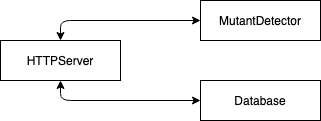

The diagram above was exported from draw.io. Its source (the exported page's mxGraphModel, read from the mxfile embedded in the PNG):
<mxGraphModel dx="378" dy="231" grid="1" gridSize="10" guides="1" tooltips="1" connect="1" arrows="1" fold="1" page="1" pageScale="1" pageWidth="850" pageHeight="1100" math="0" shadow="0">
  <root>
    <mxCell id="0" />
    <mxCell id="1" parent="0" />
    <mxCell id="XWJ5wR8nrwW0rNPzcXIL-1" value="HTTPServer" style="rounded=0;whiteSpace=wrap;html=1;" vertex="1" parent="1">
      <mxGeometry x="80" y="80" width="120" height="40" as="geometry" />
    </mxCell>
    <mxCell id="XWJ5wR8nrwW0rNPzcXIL-2" value="MutantDetector" style="rounded=0;whiteSpace=wrap;html=1;" vertex="1" parent="1">
      <mxGeometry x="280" y="40" width="120" height="40" as="geometry" />
    </mxCell>
    <mxCell id="XWJ5wR8nrwW0rNPzcXIL-3" value="Database" style="rounded=0;whiteSpace=wrap;html=1;" vertex="1" parent="1">
      <mxGeometry x="280" y="120" width="120" height="40" as="geometry" />
    </mxCell>
    <mxCell id="XWJ5wR8nrwW0rNPzcXIL-4" value="" style="endArrow=classic;startArrow=classic;html=1;exitX=0.5;exitY=1;exitDx=0;exitDy=0;entryX=0;entryY=0.5;entryDx=0;entryDy=0;" edge="1" parent="1" source="XWJ5wR8nrwW0rNPzcXIL-1" target="XWJ5wR8nrwW0rNPzcXIL-3">
      <mxGeometry width="50" height="50" relative="1" as="geometry">
        <mxPoint x="400" y="320" as="sourcePoint" />
        <mxPoint x="450" y="270" as="targetPoint" />
        <Array as="points">
          <mxPoint x="140" y="140" />
        </Array>
      </mxGeometry>
    </mxCell>
    <mxCell id="XWJ5wR8nrwW0rNPzcXIL-5" value="" style="endArrow=classic;startArrow=classic;html=1;exitX=0.5;exitY=0;exitDx=0;exitDy=0;entryX=0;entryY=0.5;entryDx=0;entryDy=0;" edge="1" parent="1" source="XWJ5wR8nrwW0rNPzcXIL-1" target="XWJ5wR8nrwW0rNPzcXIL-2">
      <mxGeometry width="50" height="50" relative="1" as="geometry">
        <mxPoint x="400" y="320" as="sourcePoint" />
        <mxPoint x="450" y="270" as="targetPoint" />
        <Array as="points">
          <mxPoint x="140" y="60" />
        </Array>
      </mxGeometry>
    </mxCell>
  </root>
</mxGraphModel>